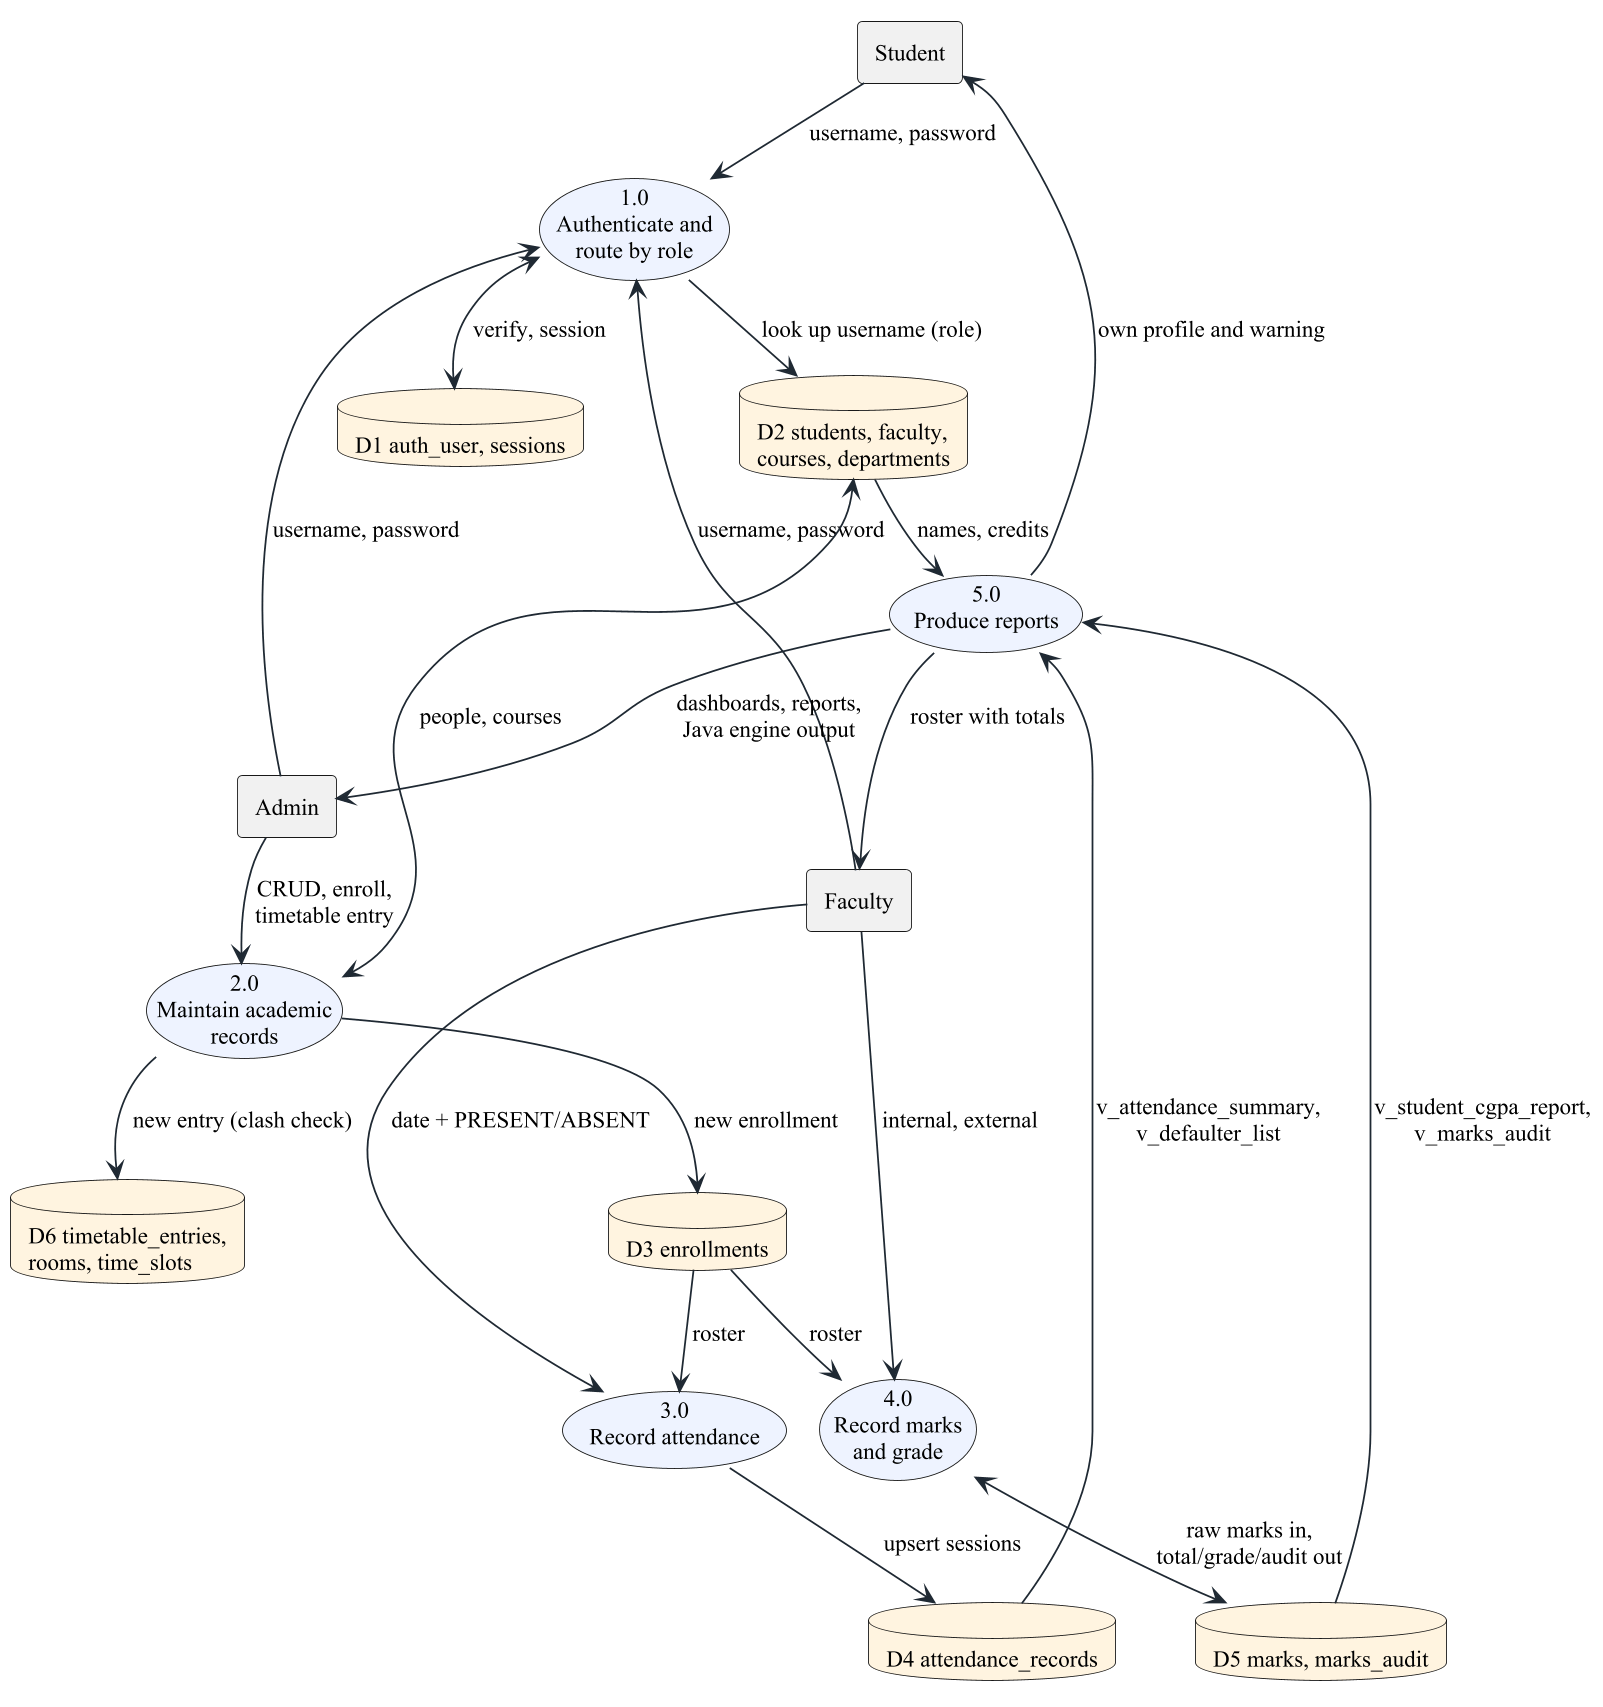

The diagram above was rendered by PlantUML. Its source (embedded in the PNG):
@startuml d18_dfd1
!include _style.iuml
' Figure title: Data flow diagram, level 1

rectangle "Student" as S
rectangle "Faculty" as F
rectangle "Admin" as A

usecase "1.0\nAuthenticate and\nroute by role" as P1
usecase "2.0\nMaintain academic\nrecords" as P2
usecase "3.0\nRecord attendance" as P3
usecase "4.0\nRecord marks\nand grade" as P4
usecase "5.0\nProduce reports" as P5

database "D1 auth_user, sessions" as D1
database "D2 students, faculty,\ncourses, departments" as D2
database "D3 enrollments" as D3
database "D4 attendance_records" as D4
database "D5 marks, marks_audit" as D5
database "D6 timetable_entries,\nrooms, time_slots" as D6

S --> P1 : username, password
F --> P1 : username, password
A --> P1 : username, password
P1 <--> D1 : verify, session
P1 --> D2 : look up username (role)
A --> P2 : CRUD, enroll,\ntimetable entry
P2 <--> D2 : people, courses
P2 --> D3 : new enrollment
P2 --> D6 : new entry (clash check)
F --> P3 : date + PRESENT/ABSENT
P3 --> D4 : upsert sessions
D3 --> P3 : roster
F --> P4 : internal, external
D3 --> P4 : roster
P4 <--> D5 : raw marks in,\ntotal/grade/audit out
D4 --> P5 : v_attendance_summary,\nv_defaulter_list
D5 --> P5 : v_student_cgpa_report,\nv_marks_audit
D2 --> P5 : names, credits
P5 --> S : own profile and warning
P5 --> F : roster with totals
P5 --> A : dashboards, reports,\nJava engine output
@enduml